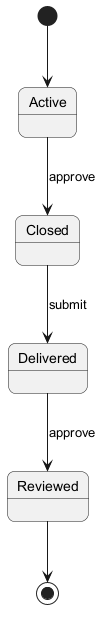

The diagram above was rendered by PlantUML. Its source (embedded in the PNG):
@startuml
skinparam backgroundColor #FFFFFF
skinparam roundCorner 15
[*] --> Active
Active --> Closed : approve
Closed --> Delivered : submit
Delivered --> Reviewed : approve
Reviewed --> [*]
@enduml